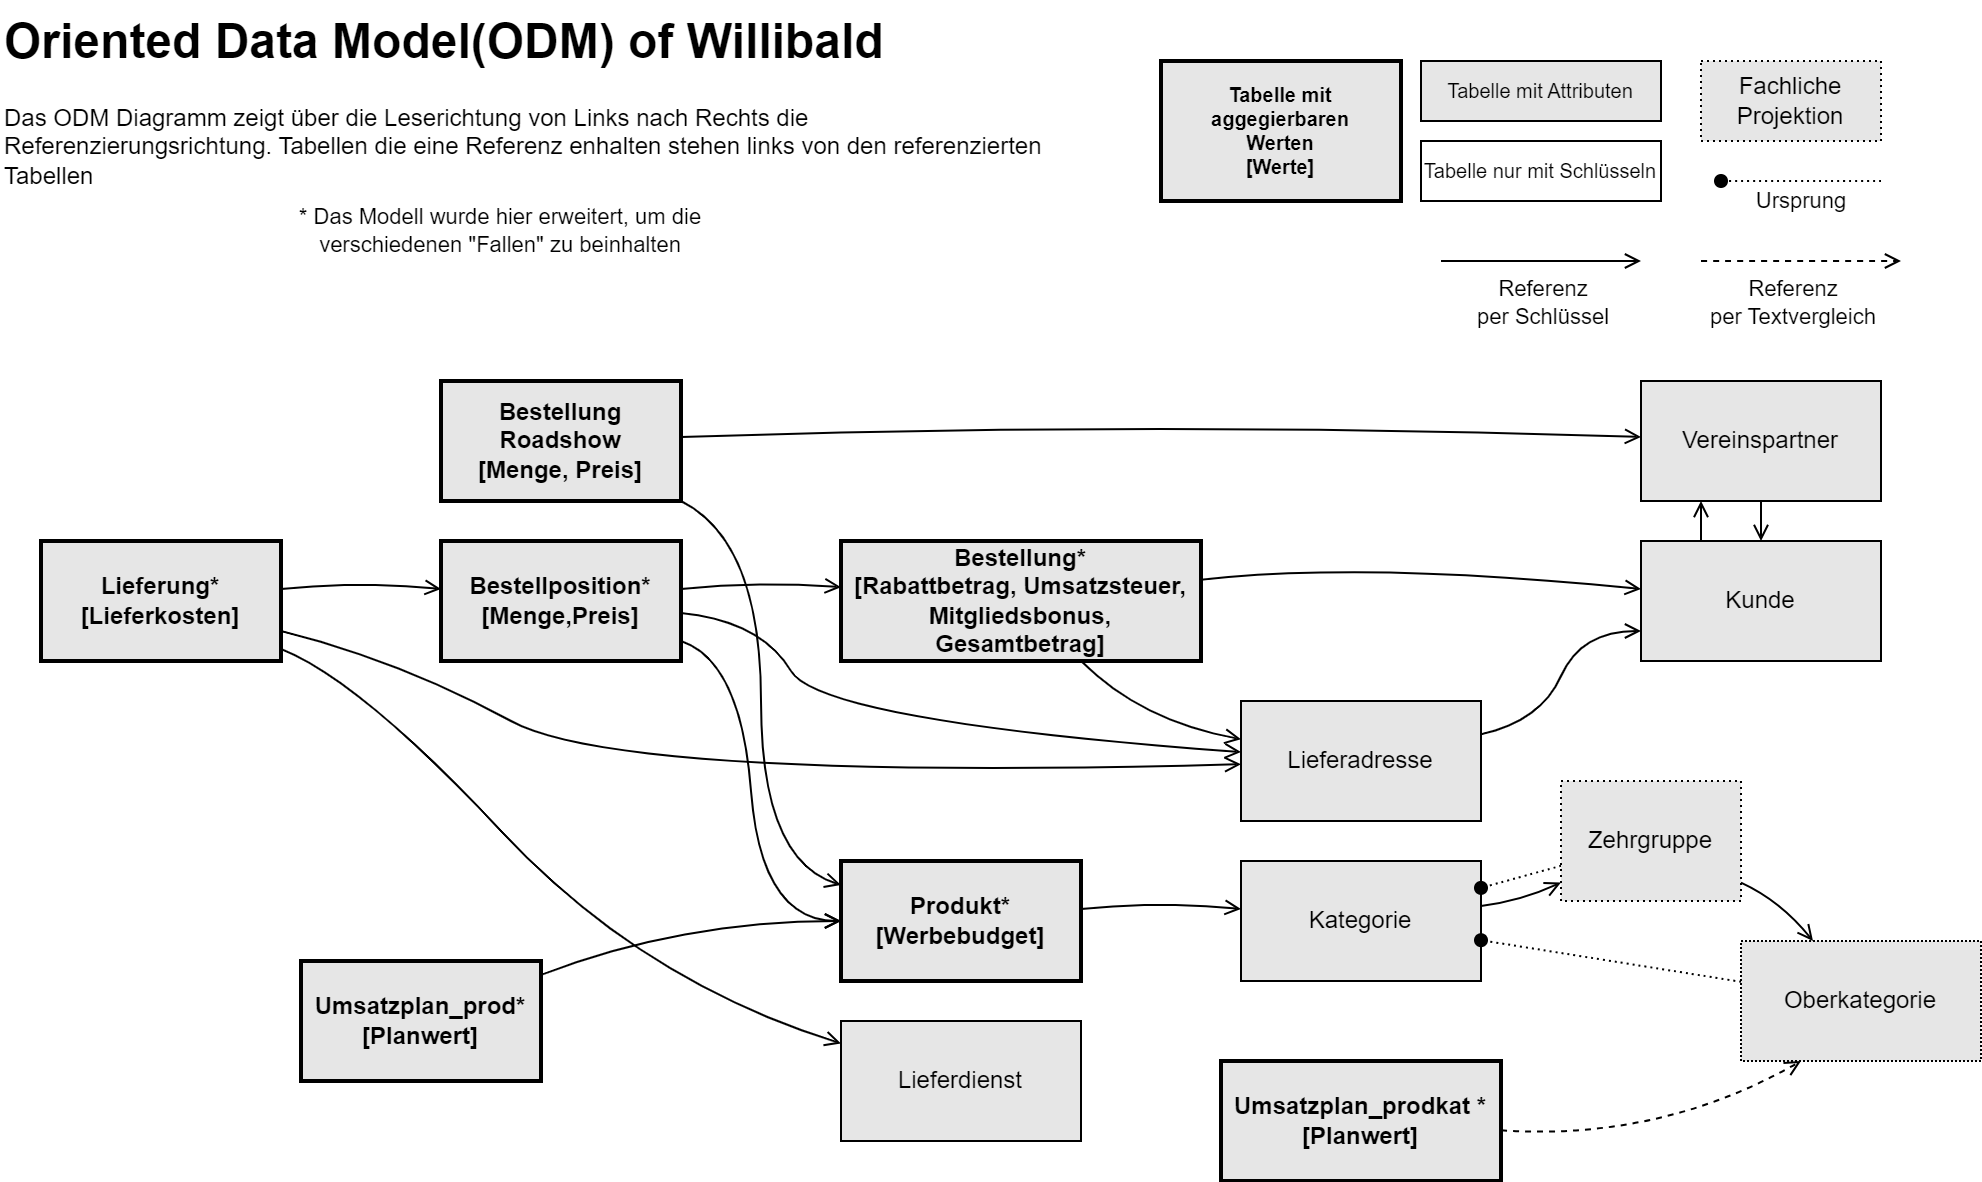

The diagram above was exported from draw.io. Its source (the exported page's mxGraphModel, read from the mxfile embedded in the PNG):
<mxGraphModel dx="1098" dy="868" grid="1" gridSize="10" guides="1" tooltips="1" connect="1" arrows="1" fold="1" page="1" pageScale="1" pageWidth="1169" pageHeight="827" math="0" shadow="0">
  <root>
    <mxCell id="0" />
    <mxCell id="1" parent="0" />
    <mxCell id="aQFpdgkCh0J0lMaWyOth-11" style="rounded=0;orthogonalLoop=1;jettySize=auto;html=1;endArrow=open;endFill=0;strokeColor=default;align=center;verticalAlign=middle;fontFamily=Helvetica;fontSize=11;fontColor=default;labelBackgroundColor=default;curved=1;" parent="1" source="aQFpdgkCh0J0lMaWyOth-2" target="aQFpdgkCh0J0lMaWyOth-3" edge="1">
      <mxGeometry relative="1" as="geometry">
        <Array as="points">
          <mxPoint x="400" y="300" />
        </Array>
      </mxGeometry>
    </mxCell>
    <mxCell id="kCippAos352l5dw4Y73j-10" style="shape=connector;rounded=0;orthogonalLoop=1;jettySize=auto;html=1;strokeColor=default;align=center;verticalAlign=middle;fontFamily=Helvetica;fontSize=11;fontColor=default;labelBackgroundColor=default;endArrow=open;endFill=0;curved=1;" parent="1" source="aQFpdgkCh0J0lMaWyOth-2" target="aQFpdgkCh0J0lMaWyOth-7" edge="1">
      <mxGeometry relative="1" as="geometry">
        <Array as="points">
          <mxPoint x="390" y="340" />
          <mxPoint x="400" y="470" />
        </Array>
      </mxGeometry>
    </mxCell>
    <mxCell id="aQFpdgkCh0J0lMaWyOth-2" value="Bestellposition*&lt;div&gt;[Menge,Preis]&lt;/div&gt;" style="rounded=0;whiteSpace=wrap;html=1;shadow=0;glass=0;strokeColor=default;strokeWidth=2;align=center;verticalAlign=middle;fontFamily=Helvetica;fontSize=12;fontColor=default;fontStyle=1;fillColor=#E6E6E6;" parent="1" vertex="1">
      <mxGeometry x="240" y="280" width="120" height="60" as="geometry" />
    </mxCell>
    <mxCell id="kCippAos352l5dw4Y73j-11" style="shape=connector;rounded=0;orthogonalLoop=1;jettySize=auto;html=1;strokeColor=default;align=center;verticalAlign=middle;fontFamily=Helvetica;fontSize=11;fontColor=default;labelBackgroundColor=default;endArrow=open;endFill=0;curved=1;" parent="1" source="aQFpdgkCh0J0lMaWyOth-3" target="aQFpdgkCh0J0lMaWyOth-5" edge="1">
      <mxGeometry relative="1" as="geometry">
        <Array as="points">
          <mxPoint x="590" y="370" />
        </Array>
      </mxGeometry>
    </mxCell>
    <mxCell id="kCippAos352l5dw4Y73j-12" style="shape=connector;rounded=0;orthogonalLoop=1;jettySize=auto;html=1;strokeColor=default;align=center;verticalAlign=middle;fontFamily=Helvetica;fontSize=11;fontColor=default;labelBackgroundColor=default;endArrow=open;endFill=0;curved=1;" parent="1" source="aQFpdgkCh0J0lMaWyOth-3" target="aQFpdgkCh0J0lMaWyOth-6" edge="1">
      <mxGeometry relative="1" as="geometry">
        <Array as="points">
          <mxPoint x="700" y="290" />
        </Array>
      </mxGeometry>
    </mxCell>
    <mxCell id="aQFpdgkCh0J0lMaWyOth-3" value="Bestellung*&lt;div&gt;[Rabattbetrag, Umsatzsteuer,&lt;/div&gt;&lt;div&gt;Mitgliedsbonus,&lt;/div&gt;&lt;div&gt;Gesamtbetrag]&lt;/div&gt;" style="rounded=0;whiteSpace=wrap;html=1;strokeColor=default;align=center;verticalAlign=middle;fontFamily=Helvetica;fontSize=12;fontColor=default;fillColor=#E6E6E6;shadow=0;glass=0;strokeWidth=2;fontStyle=1;" parent="1" vertex="1">
      <mxGeometry x="440" y="280" width="180" height="60" as="geometry" />
    </mxCell>
    <mxCell id="kCippAos352l5dw4Y73j-6" style="rounded=0;orthogonalLoop=1;jettySize=auto;html=1;strokeColor=default;align=center;verticalAlign=middle;fontFamily=Helvetica;fontSize=11;fontColor=default;labelBackgroundColor=default;endArrow=open;endFill=0;curved=1;" parent="1" source="aQFpdgkCh0J0lMaWyOth-4" target="aQFpdgkCh0J0lMaWyOth-2" edge="1">
      <mxGeometry relative="1" as="geometry">
        <Array as="points">
          <mxPoint x="200" y="300" />
        </Array>
      </mxGeometry>
    </mxCell>
    <mxCell id="kCippAos352l5dw4Y73j-9" style="shape=connector;rounded=0;orthogonalLoop=1;jettySize=auto;html=1;strokeColor=default;align=center;verticalAlign=middle;fontFamily=Helvetica;fontSize=11;fontColor=default;labelBackgroundColor=default;endArrow=open;endFill=0;curved=1;" parent="1" source="aQFpdgkCh0J0lMaWyOth-4" target="kCippAos352l5dw4Y73j-7" edge="1">
      <mxGeometry relative="1" as="geometry">
        <Array as="points">
          <mxPoint x="200" y="350" />
          <mxPoint x="340" y="500" />
        </Array>
      </mxGeometry>
    </mxCell>
    <mxCell id="kCippAos352l5dw4Y73j-23" style="shape=connector;rounded=0;orthogonalLoop=1;jettySize=auto;html=1;strokeColor=default;align=center;verticalAlign=middle;fontFamily=Helvetica;fontSize=11;fontColor=default;labelBackgroundColor=default;endArrow=open;endFill=0;curved=1;" parent="1" source="aQFpdgkCh0J0lMaWyOth-4" target="aQFpdgkCh0J0lMaWyOth-5" edge="1">
      <mxGeometry relative="1" as="geometry">
        <Array as="points">
          <mxPoint x="220" y="340" />
          <mxPoint x="330" y="400" />
        </Array>
      </mxGeometry>
    </mxCell>
    <mxCell id="aQFpdgkCh0J0lMaWyOth-4" value="Lieferung*&lt;div&gt;[Lieferkosten]&lt;/div&gt;" style="rounded=0;whiteSpace=wrap;html=1;strokeColor=default;align=center;verticalAlign=middle;fontFamily=Helvetica;fontSize=12;fontColor=default;fillColor=#E6E6E6;shadow=0;glass=0;strokeWidth=2;fontStyle=1;" parent="1" vertex="1">
      <mxGeometry x="40" y="280" width="120" height="60" as="geometry" />
    </mxCell>
    <mxCell id="kCippAos352l5dw4Y73j-24" style="edgeStyle=none;shape=connector;curved=1;rounded=0;orthogonalLoop=1;jettySize=auto;html=1;entryX=0;entryY=0.75;entryDx=0;entryDy=0;strokeColor=default;align=center;verticalAlign=middle;fontFamily=Helvetica;fontSize=11;fontColor=default;labelBackgroundColor=default;endArrow=open;endFill=0;" parent="1" source="aQFpdgkCh0J0lMaWyOth-5" target="aQFpdgkCh0J0lMaWyOth-6" edge="1">
      <mxGeometry relative="1" as="geometry">
        <Array as="points">
          <mxPoint x="790" y="370" />
          <mxPoint x="810" y="325" />
        </Array>
      </mxGeometry>
    </mxCell>
    <mxCell id="aQFpdgkCh0J0lMaWyOth-5" value="Lieferadresse" style="rounded=0;whiteSpace=wrap;html=1;strokeColor=default;align=center;verticalAlign=middle;fontFamily=Helvetica;fontSize=12;fontColor=default;fillColor=#E6E6E6;" parent="1" vertex="1">
      <mxGeometry x="640" y="360" width="120" height="60" as="geometry" />
    </mxCell>
    <mxCell id="kCippAos352l5dw4Y73j-14" style="edgeStyle=elbowEdgeStyle;shape=connector;rounded=0;orthogonalLoop=1;jettySize=auto;html=1;strokeColor=default;align=center;verticalAlign=middle;fontFamily=Helvetica;fontSize=11;fontColor=default;labelBackgroundColor=default;endArrow=open;endFill=0;curved=1;" parent="1" source="aQFpdgkCh0J0lMaWyOth-6" target="aQFpdgkCh0J0lMaWyOth-9" edge="1">
      <mxGeometry relative="1" as="geometry">
        <mxPoint x="1050" y="280" as="sourcePoint" />
        <mxPoint x="1050" y="210" as="targetPoint" />
        <Array as="points">
          <mxPoint x="870" y="270" />
        </Array>
      </mxGeometry>
    </mxCell>
    <mxCell id="aQFpdgkCh0J0lMaWyOth-6" value="Kunde" style="rounded=0;whiteSpace=wrap;html=1;strokeColor=default;align=center;verticalAlign=middle;fontFamily=Helvetica;fontSize=12;fontColor=default;fillColor=#E6E6E6;" parent="1" vertex="1">
      <mxGeometry x="840" y="280" width="120" height="60" as="geometry" />
    </mxCell>
    <mxCell id="kCippAos352l5dw4Y73j-15" style="shape=connector;rounded=0;orthogonalLoop=1;jettySize=auto;html=1;strokeColor=default;align=center;verticalAlign=middle;fontFamily=Helvetica;fontSize=11;fontColor=default;labelBackgroundColor=default;endArrow=open;endFill=0;curved=1;" parent="1" source="aQFpdgkCh0J0lMaWyOth-7" target="aQFpdgkCh0J0lMaWyOth-10" edge="1">
      <mxGeometry relative="1" as="geometry">
        <Array as="points">
          <mxPoint x="600" y="460" />
        </Array>
      </mxGeometry>
    </mxCell>
    <mxCell id="aQFpdgkCh0J0lMaWyOth-7" value="Produkt*&lt;div&gt;[Werbebudget]&lt;/div&gt;" style="rounded=0;whiteSpace=wrap;html=1;verticalAlign=middle;strokeColor=default;align=center;fontFamily=Helvetica;fontSize=12;fontColor=default;fillColor=#E6E6E6;shadow=0;glass=0;strokeWidth=2;fontStyle=1;" parent="1" vertex="1">
      <mxGeometry x="440" y="440" width="120" height="60" as="geometry" />
    </mxCell>
    <mxCell id="kCippAos352l5dw4Y73j-13" style="edgeStyle=elbowEdgeStyle;shape=connector;rounded=0;orthogonalLoop=1;jettySize=auto;html=1;strokeColor=default;align=center;verticalAlign=middle;fontFamily=Helvetica;fontSize=11;fontColor=default;labelBackgroundColor=default;endArrow=open;endFill=0;curved=1;" parent="1" source="aQFpdgkCh0J0lMaWyOth-9" target="aQFpdgkCh0J0lMaWyOth-6" edge="1">
      <mxGeometry relative="1" as="geometry">
        <Array as="points">
          <mxPoint x="900" y="240" />
        </Array>
      </mxGeometry>
    </mxCell>
    <mxCell id="aQFpdgkCh0J0lMaWyOth-9" value="Vereinspartner" style="rounded=0;whiteSpace=wrap;html=1;strokeColor=default;align=center;verticalAlign=middle;fontFamily=Helvetica;fontSize=12;fontColor=default;fillColor=#E6E6E6;" parent="1" vertex="1">
      <mxGeometry x="840" y="200" width="120" height="60" as="geometry" />
    </mxCell>
    <mxCell id="kCippAos352l5dw4Y73j-16" style="shape=connector;rounded=0;orthogonalLoop=1;jettySize=auto;html=1;strokeColor=default;align=center;verticalAlign=middle;fontFamily=Helvetica;fontSize=11;fontColor=default;labelBackgroundColor=default;endArrow=open;endFill=0;curved=1;" parent="1" source="aQFpdgkCh0J0lMaWyOth-10" target="kCippAos352l5dw4Y73j-3" edge="1">
      <mxGeometry relative="1" as="geometry">
        <Array as="points">
          <mxPoint x="780" y="460" />
        </Array>
      </mxGeometry>
    </mxCell>
    <mxCell id="aQFpdgkCh0J0lMaWyOth-10" value="Kategorie" style="rounded=0;whiteSpace=wrap;html=1;strokeColor=default;align=center;verticalAlign=middle;fontFamily=Helvetica;fontSize=12;fontColor=default;fillColor=#E6E6E6;" parent="1" vertex="1">
      <mxGeometry x="640" y="440" width="120" height="60" as="geometry" />
    </mxCell>
    <mxCell id="kCippAos352l5dw4Y73j-1" value="&lt;h1 style=&quot;margin-top: 0px;&quot;&gt;Oriented Data Model(ODM) of Willibald&lt;/h1&gt;&lt;p&gt;Das ODM Diagramm zeigt über die Leserichtung von Links nach Rechts die Referenzierungsrichtung. Tabellen die eine Referenz enhalten stehen links von den referenzierten Tabellen&lt;/p&gt;" style="text;html=1;whiteSpace=wrap;overflow=hidden;rounded=0;" parent="1" vertex="1">
      <mxGeometry x="20" y="10" width="530" height="120" as="geometry" />
    </mxCell>
    <mxCell id="VWkhp-9mhXPBxh--5XJu-6" value="" style="edgeStyle=none;shape=connector;curved=1;rounded=0;orthogonalLoop=1;jettySize=auto;html=1;strokeColor=default;align=center;verticalAlign=middle;fontFamily=Helvetica;fontSize=11;fontColor=default;labelBackgroundColor=default;endArrow=open;endFill=0;" parent="1" source="kCippAos352l5dw4Y73j-3" target="VWkhp-9mhXPBxh--5XJu-5" edge="1">
      <mxGeometry relative="1" as="geometry">
        <Array as="points">
          <mxPoint x="910" y="460" />
        </Array>
      </mxGeometry>
    </mxCell>
    <mxCell id="VWkhp-9mhXPBxh--5XJu-8" style="edgeStyle=none;shape=connector;curved=1;rounded=0;orthogonalLoop=1;jettySize=auto;html=1;strokeColor=default;align=center;verticalAlign=middle;fontFamily=Helvetica;fontSize=11;fontColor=default;labelBackgroundColor=default;endArrow=oval;endFill=1;dashed=1;dashPattern=1 2;" parent="1" source="kCippAos352l5dw4Y73j-3" target="aQFpdgkCh0J0lMaWyOth-10" edge="1">
      <mxGeometry relative="1" as="geometry" />
    </mxCell>
    <mxCell id="kCippAos352l5dw4Y73j-3" value="Zehrgruppe" style="rounded=0;whiteSpace=wrap;html=1;dashed=1;strokeColor=default;align=center;verticalAlign=middle;fontFamily=Helvetica;fontSize=12;fontColor=default;fillColor=#E6E6E6;dashPattern=1 2;" parent="1" vertex="1">
      <mxGeometry x="800" y="400" width="90" height="60" as="geometry" />
    </mxCell>
    <mxCell id="kCippAos352l5dw4Y73j-4" style="rounded=0;orthogonalLoop=1;jettySize=auto;html=1;endArrow=open;endFill=0;curved=1;" parent="1" source="aQFpdgkCh0J0lMaWyOth-2" target="aQFpdgkCh0J0lMaWyOth-5" edge="1">
      <mxGeometry relative="1" as="geometry">
        <mxPoint x="230" y="315" as="sourcePoint" />
        <mxPoint x="300" y="315" as="targetPoint" />
        <Array as="points">
          <mxPoint x="400" y="320" />
          <mxPoint x="430" y="370" />
        </Array>
      </mxGeometry>
    </mxCell>
    <mxCell id="kCippAos352l5dw4Y73j-7" value="Lieferdienst" style="rounded=0;whiteSpace=wrap;html=1;strokeColor=default;align=center;verticalAlign=middle;fontFamily=Helvetica;fontSize=12;fontColor=default;fillColor=#E6E6E6;" parent="1" vertex="1">
      <mxGeometry x="440" y="520" width="120" height="60" as="geometry" />
    </mxCell>
    <mxCell id="kCippAos352l5dw4Y73j-18" style="shape=connector;rounded=0;orthogonalLoop=1;jettySize=auto;html=1;strokeColor=default;align=center;verticalAlign=middle;fontFamily=Helvetica;fontSize=11;fontColor=default;labelBackgroundColor=default;endArrow=open;endFill=0;curved=1;" parent="1" source="kCippAos352l5dw4Y73j-17" target="aQFpdgkCh0J0lMaWyOth-7" edge="1">
      <mxGeometry relative="1" as="geometry">
        <Array as="points">
          <mxPoint x="400" y="280" />
          <mxPoint x="400" y="440" />
        </Array>
      </mxGeometry>
    </mxCell>
    <mxCell id="kCippAos352l5dw4Y73j-19" style="shape=connector;rounded=0;orthogonalLoop=1;jettySize=auto;html=1;strokeColor=default;align=center;verticalAlign=middle;fontFamily=Helvetica;fontSize=11;fontColor=default;labelBackgroundColor=default;endArrow=open;endFill=0;curved=1;" parent="1" source="kCippAos352l5dw4Y73j-17" target="aQFpdgkCh0J0lMaWyOth-9" edge="1">
      <mxGeometry relative="1" as="geometry">
        <Array as="points">
          <mxPoint x="600" y="220" />
        </Array>
      </mxGeometry>
    </mxCell>
    <mxCell id="kCippAos352l5dw4Y73j-17" value="Bestellung&lt;div&gt;Roadshow&lt;/div&gt;&lt;div&gt;[Menge, Preis]&lt;/div&gt;" style="rounded=0;whiteSpace=wrap;html=1;shadow=0;glass=0;strokeColor=default;strokeWidth=2;align=center;verticalAlign=middle;fontFamily=Helvetica;fontSize=12;fontColor=default;fontStyle=1;fillColor=#E6E6E6;" parent="1" vertex="1">
      <mxGeometry x="240" y="200" width="120" height="60" as="geometry" />
    </mxCell>
    <mxCell id="kCippAos352l5dw4Y73j-20" value="Tabelle mit&lt;div style=&quot;font-size: 10px;&quot;&gt;aggegierbaren&lt;/div&gt;&lt;div style=&quot;font-size: 10px;&quot;&gt;Werten&lt;/div&gt;&lt;div style=&quot;font-size: 10px;&quot;&gt;[Werte]&lt;/div&gt;" style="rounded=0;whiteSpace=wrap;html=1;strokeColor=default;glass=0;shadow=0;strokeWidth=2;fontStyle=1;fillColor=#E6E6E6;fontSize=10;" parent="1" vertex="1">
      <mxGeometry x="600" y="40" width="120" height="70" as="geometry" />
    </mxCell>
    <mxCell id="kCippAos352l5dw4Y73j-21" value="Tabelle mit Attributen" style="rounded=0;whiteSpace=wrap;html=1;fillColor=#E6E6E6;fontSize=10;" parent="1" vertex="1">
      <mxGeometry x="730" y="40" width="120" height="30" as="geometry" />
    </mxCell>
    <mxCell id="kCippAos352l5dw4Y73j-22" value="Tabelle nur mit Schlüsseln" style="rounded=0;whiteSpace=wrap;html=1;fontSize=10;" parent="1" vertex="1">
      <mxGeometry x="730" y="80" width="120" height="30" as="geometry" />
    </mxCell>
    <mxCell id="kCippAos352l5dw4Y73j-26" value="* Das Modell wurde hier erweitert, um die verschiedenen &quot;Fallen&quot; zu beinhalten" style="text;html=1;align=center;verticalAlign=middle;whiteSpace=wrap;rounded=0;fontFamily=Helvetica;fontSize=11;fontColor=default;labelBackgroundColor=default;" parent="1" vertex="1">
      <mxGeometry x="160" y="110" width="220" height="30" as="geometry" />
    </mxCell>
    <mxCell id="VWkhp-9mhXPBxh--5XJu-2" style="edgeStyle=none;shape=connector;curved=1;rounded=0;orthogonalLoop=1;jettySize=auto;html=1;strokeColor=default;align=center;verticalAlign=middle;fontFamily=Helvetica;fontSize=11;fontColor=default;labelBackgroundColor=default;endArrow=open;endFill=0;" parent="1" source="VWkhp-9mhXPBxh--5XJu-1" target="aQFpdgkCh0J0lMaWyOth-7" edge="1">
      <mxGeometry relative="1" as="geometry">
        <Array as="points">
          <mxPoint x="360" y="470" />
        </Array>
      </mxGeometry>
    </mxCell>
    <mxCell id="VWkhp-9mhXPBxh--5XJu-1" value="Umsatzplan_prod*&lt;div&gt;[Planwert]&lt;/div&gt;" style="rounded=0;whiteSpace=wrap;html=1;verticalAlign=middle;strokeColor=default;align=center;fontFamily=Helvetica;fontSize=12;fontColor=default;fillColor=#E6E6E6;shadow=0;glass=0;strokeWidth=2;fontStyle=1;" parent="1" vertex="1">
      <mxGeometry x="170" y="490" width="120" height="60" as="geometry" />
    </mxCell>
    <mxCell id="VWkhp-9mhXPBxh--5XJu-3" value="Umsatzplan_prodkat *&lt;div&gt;[Planwert]&lt;/div&gt;" style="rounded=0;whiteSpace=wrap;html=1;verticalAlign=middle;strokeColor=default;align=center;fontFamily=Helvetica;fontSize=12;fontColor=default;fillColor=#E6E6E6;shadow=0;glass=0;strokeWidth=2;fontStyle=1;" parent="1" vertex="1">
      <mxGeometry x="630" y="540" width="140" height="60" as="geometry" />
    </mxCell>
    <mxCell id="VWkhp-9mhXPBxh--5XJu-4" style="shape=connector;rounded=0;orthogonalLoop=1;jettySize=auto;html=1;strokeColor=default;align=center;verticalAlign=middle;fontFamily=Helvetica;fontSize=11;fontColor=default;labelBackgroundColor=default;endArrow=open;endFill=0;curved=1;entryX=0.25;entryY=1;entryDx=0;entryDy=0;dashed=1;" parent="1" source="VWkhp-9mhXPBxh--5XJu-3" target="VWkhp-9mhXPBxh--5XJu-5" edge="1">
      <mxGeometry relative="1" as="geometry">
        <Array as="points">
          <mxPoint x="850" y="580" />
        </Array>
        <mxPoint x="770" y="473" as="sourcePoint" />
        <mxPoint x="810" y="473" as="targetPoint" />
      </mxGeometry>
    </mxCell>
    <mxCell id="VWkhp-9mhXPBxh--5XJu-9" style="edgeStyle=none;shape=connector;curved=1;rounded=0;orthogonalLoop=1;jettySize=auto;html=1;dashed=1;dashPattern=1 2;strokeColor=default;align=center;verticalAlign=middle;fontFamily=Helvetica;fontSize=11;fontColor=default;labelBackgroundColor=default;endArrow=oval;endFill=1;" parent="1" source="VWkhp-9mhXPBxh--5XJu-5" target="aQFpdgkCh0J0lMaWyOth-10" edge="1">
      <mxGeometry relative="1" as="geometry" />
    </mxCell>
    <mxCell id="VWkhp-9mhXPBxh--5XJu-5" value="Oberkategorie" style="whiteSpace=wrap;html=1;fillColor=#E6E6E6;rounded=0;dashed=1;dashPattern=1 1;" parent="1" vertex="1">
      <mxGeometry x="890" y="480" width="120" height="60" as="geometry" />
    </mxCell>
    <mxCell id="VWkhp-9mhXPBxh--5XJu-7" value="Fachliche&lt;div&gt;Projektion&lt;/div&gt;" style="rounded=0;whiteSpace=wrap;html=1;dashed=1;strokeColor=default;align=center;verticalAlign=middle;fontFamily=Helvetica;fontSize=12;fontColor=default;fillColor=#E6E6E6;dashPattern=1 2;" parent="1" vertex="1">
      <mxGeometry x="870" y="40" width="90" height="40" as="geometry" />
    </mxCell>
    <mxCell id="VWkhp-9mhXPBxh--5XJu-10" value="Ursprung" style="edgeStyle=none;shape=connector;curved=1;rounded=0;orthogonalLoop=1;jettySize=auto;html=1;dashed=1;dashPattern=1 2;strokeColor=default;align=center;verticalAlign=middle;fontFamily=Helvetica;fontSize=11;fontColor=default;labelBackgroundColor=default;endArrow=oval;endFill=1;" parent="1" edge="1">
      <mxGeometry y="10" relative="1" as="geometry">
        <mxPoint x="960" y="100" as="sourcePoint" />
        <mxPoint x="880" y="100" as="targetPoint" />
        <mxPoint as="offset" />
      </mxGeometry>
    </mxCell>
    <mxCell id="VWkhp-9mhXPBxh--5XJu-11" style="shape=connector;rounded=0;orthogonalLoop=1;jettySize=auto;html=1;strokeColor=default;align=center;verticalAlign=middle;fontFamily=Helvetica;fontSize=11;fontColor=default;labelBackgroundColor=default;endArrow=open;endFill=0;curved=1;dashed=1;" parent="1" edge="1">
      <mxGeometry relative="1" as="geometry">
        <Array as="points">
          <mxPoint x="930" y="140" />
        </Array>
        <mxPoint x="870" y="140" as="sourcePoint" />
        <mxPoint x="970" y="140" as="targetPoint" />
      </mxGeometry>
    </mxCell>
    <mxCell id="VWkhp-9mhXPBxh--5XJu-12" value="Referenz&lt;div&gt;per Textvergleich&lt;/div&gt;" style="edgeLabel;html=1;align=center;verticalAlign=middle;resizable=0;points=[];fontFamily=Helvetica;fontSize=11;fontColor=default;labelBackgroundColor=default;" parent="VWkhp-9mhXPBxh--5XJu-11" vertex="1" connectable="0">
      <mxGeometry x="-0.3648" relative="1" as="geometry">
        <mxPoint x="13" y="20" as="offset" />
      </mxGeometry>
    </mxCell>
    <mxCell id="VWkhp-9mhXPBxh--5XJu-13" style="shape=connector;rounded=0;orthogonalLoop=1;jettySize=auto;html=1;strokeColor=default;align=center;verticalAlign=middle;fontFamily=Helvetica;fontSize=11;fontColor=default;labelBackgroundColor=default;endArrow=open;endFill=0;curved=1;" parent="1" edge="1">
      <mxGeometry relative="1" as="geometry">
        <Array as="points">
          <mxPoint x="800" y="140" />
        </Array>
        <mxPoint x="740" y="140" as="sourcePoint" />
        <mxPoint x="840" y="140" as="targetPoint" />
      </mxGeometry>
    </mxCell>
    <mxCell id="VWkhp-9mhXPBxh--5XJu-14" value="Referenz&lt;div&gt;per Schlüssel&lt;/div&gt;" style="edgeLabel;html=1;align=center;verticalAlign=middle;resizable=0;points=[];fontFamily=Helvetica;fontSize=11;fontColor=default;labelBackgroundColor=default;" parent="VWkhp-9mhXPBxh--5XJu-13" vertex="1" connectable="0">
      <mxGeometry x="-0.3648" relative="1" as="geometry">
        <mxPoint x="18" y="20" as="offset" />
      </mxGeometry>
    </mxCell>
  </root>
</mxGraphModel>